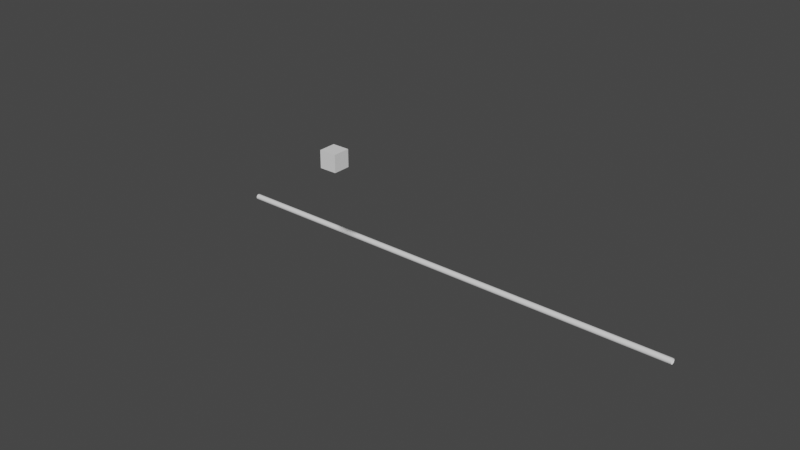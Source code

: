 # Source: Project_Point_On_Line_Node.blend  (saved by Blender 2.83.19; exported with 4.5.12 LTS)
import bpy
from mathutils import Matrix  # noqa: F401  (used for matrix-valued properties, if any)

bpy.ops.wm.read_factory_settings(use_empty=True)
scene = bpy.context.scene
scene.name = 'Scene'

# ---- collections
col_collection = bpy.data.collections.new('Collection'); scene.collection.children.link(col_collection)

# ---- world
world_world = bpy.data.worlds.new('World'); scene.world = world_world
world_world.use_nodes = True; world_world.node_tree.nodes.clear()
_N = world_world.node_tree.nodes; _L = world_world.node_tree.links
n0 = _N.new('ShaderNodeOutputWorld'); n0.name = 'World Output'; n0.location = (300, 300)
n1 = _N.new('ShaderNodeBackground'); n1.name = 'Background'; n1.location = (10, 300)
n1.inputs[0].default_value = (0.05088, 0.05088, 0.05088, 1.0)
_L.new(n1.outputs[0], n0.inputs[0])
n0.is_active_output = True
world_world.color = (0.05088, 0.05088, 0.05088)
world_world.use_sun_shadow = False
world_world.sun_shadow_jitter_overblur = 0.0

# ---- meshes
me_cube_002 = bpy.data.meshes.new('Cube.002')
me_cube_002.from_pydata([(-1.0, -1.0, -1.0), (-1.0, -1.0, 1.0), (-1.0, 1.0, -1.0), (-1.0, 1.0, 1.0), (1.0, -1.0, -1.0), (1.0, -1.0, 1.0), (1.0, 1.0, -1.0), (1.0, 1.0, 1.0)], [], [(0, 1, 3, 2), (2, 3, 7, 6), (6, 7, 5, 4), (4, 5, 1, 0), (2, 6, 4, 0), (7, 3, 1, 5)])
_uv = me_cube_002.uv_layers.new(name='UVMap')
_uv.uv.foreach_set('vector', [0.375, 0.0, 0.625, 0.0, 0.625, 0.25, 0.375, 0.25, 0.375, 0.25, 0.625, 0.25, 0.625, 0.5, 0.375, 0.5, 0.375, 0.5, 0.625, 0.5, 0.625, 0.75, 0.375, 0.75, 0.375, 0.75, 0.625, 0.75, 0.625, 1.0, 0.375, 1.0, 0.125, 0.5, 0.375, 0.5, 0.375, 0.75, 0.125, 0.75, 0.625, 0.5, 0.875, 0.5, 0.875, 0.75, 0.625, 0.75])
me_cube_002.use_remesh_fix_poles = True
me_cube_002.use_remesh_preserve_attributes = False
me_cube_002.use_mirror_vertex_groups = False
me_cube_002.update()

# ---- curves / text
cu_nurbspath = bpy.data.curves.new('NurbsPath', 'CURVE')
cu_nurbspath.dimensions = '3D'
_sp = cu_nurbspath.splines.new('NURBS'); _sp.points.add(1)
_sp.points.foreach_set('co', [-7.703, 0.0, 0.0, 1.0, 9.197, 0.0, 0.0, 1.0])
_sp.order_u = 2
_sp.order_v = 0
_sp.use_endpoint_u = True
cu_nurbspath.use_path = True
cu_nurbspath.use_path_clamp = True
cu_nurbspath.bevel_depth = 0.1
cu_nurbspath.fill_mode = 'FULL'

# ---- objects
ob_cube = bpy.data.objects.new('Cube', me_cube_002)
ob_empty = bpy.data.objects.new('Empty', None)
ob_empty_001 = bpy.data.objects.new('Empty.001', None)
ob_nurbspath = bpy.data.objects.new('NurbsPath', cu_nurbspath)

# ---- transforms, parenting, visibility, modifiers, constraints
ob_cube.location = (0.6226, -4.646, 5.442)
ob_cube.scale = (0.2708, 0.2708, 0.2708)
ob_cube.lineart.crease_threshold = 0.0
ob_empty.location = (-7.703, 0.0, 0.0)
ob_empty.empty_display_type = 'SPHERE'
ob_empty.lineart.crease_threshold = 0.0
ob_empty_001.location = (9.197, 0.0, 0.0)
ob_empty_001.empty_display_type = 'SPHERE'
ob_empty_001.lineart.crease_threshold = 0.0
ob_nurbspath.location = (0.0, 0.0, 0.0)
ob_nurbspath.lineart.crease_threshold = 0.0
_m = ob_nurbspath.modifiers.new('Hook-Empty', 'HOOK')
_m.center = (-7.703, 0.0, 0.0)
_m.matrix_inverse = ((1.0, 0.0, 0.0, 7.703), (0.0, 1.0, 0.0, 0.0), (0.0, 0.0, 1.0, 0.0), (0.0, 0.0, 0.0, 1.0))
_m.object = ob_empty
_m = ob_nurbspath.modifiers.new('Hook-Empty.001', 'HOOK')
_m.center = (9.197, 0.0, 0.0)
_m.matrix_inverse = ((1.0, 0.0, 0.0, -9.197), (0.0, 1.0, 0.0, 0.0), (0.0, 0.0, 1.0, 0.0), (0.0, 0.0, 0.0, 1.0))
_m.object = ob_empty_001

# ---- collection membership
col_collection.objects.link(ob_cube)
col_collection.objects.link(ob_empty)
col_collection.objects.link(ob_empty_001)
col_collection.objects.link(ob_nurbspath)

# ---- scene / render settings (as saved in the file)
scene.frame_start = 1; scene.frame_end = 25; scene.frame_set(5)
scene.render.engine = 'BLENDER_EEVEE_NEXT'
scene.cycles.use_denoising = False
scene.cycles.samples = 128
scene.cycles.sampling_pattern = 'TABULATED_SOBOL'
scene.cycles.use_adaptive_sampling = False
scene.cycles.use_light_tree = False
scene.view_settings.view_transform = 'Filmic'
bpy.context.view_layer.update()

# ---- added for rendering (the .blend has no active camera and no usable light): camera, sun
cam_auto = bpy.data.cameras.new('AutoCamera')
cam_auto.lens = 50.0
cam_auto.sensor_width = 36.0
cam_auto.clip_end = 1000.0
ob_auto_camera = bpy.data.objects.new('AutoCamera', cam_auto)
scene.collection.objects.link(ob_auto_camera)
ob_auto_camera.location = (20.0948, -25.1753, 17.8344)
ob_auto_camera.rotation_euler = (1.09748, -7.21219e-08, 0.694738)
scene.camera = ob_auto_camera
light_auto_sun = bpy.data.lights.new('AutoSun', 'SUN')
light_auto_sun.energy = 3.0
light_auto_sun.angle = 0.0523599
ob_auto_sun = bpy.data.objects.new('AutoSun', light_auto_sun)
scene.collection.objects.link(ob_auto_sun)
ob_auto_sun.rotation_euler = (0.872665, 0.174533, 0.523599)
bpy.context.view_layer.update()
